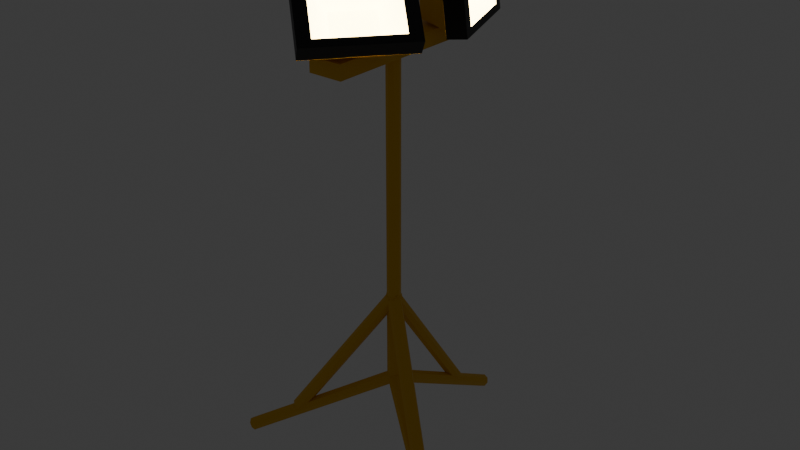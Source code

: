 # Source: light.blend  (saved by Blender 4.5.90; exported with 4.5.12 LTS)
import bpy
from mathutils import Matrix  # noqa: F401  (used for matrix-valued properties, if any)

bpy.ops.wm.read_factory_settings(use_empty=True)
scene = bpy.context.scene
scene.name = 'Scene'

# ---- materials (node trees are filled in below, after node groups)
mat_material_001 = bpy.data.materials.new('Material.001')
mat_material_002 = bpy.data.materials.new('Material.002')
mat_material_003 = bpy.data.materials.new('Material.003')

# ---- material node trees
mat_material_001.use_nodes = True; mat_material_001.node_tree.nodes.clear()
_N = mat_material_001.node_tree.nodes; _L = mat_material_001.node_tree.links
n0 = _N.new('ShaderNodeBsdfPrincipled'); n0.name = 'Principled BSDF'; n0.location = (-200, 100)
n0.inputs[0].default_value = (0.8006, 0.4461, 0.0, 1.0)
n1 = _N.new('ShaderNodeOutputMaterial'); n1.name = 'Material Output'; n1.location = (200, 100)
_L.new(n0.outputs[0], n1.inputs[0])
n1.is_active_output = True
mat_material_002.use_nodes = True; mat_material_002.node_tree.nodes.clear()
_N = mat_material_002.node_tree.nodes; _L = mat_material_002.node_tree.links
n0 = _N.new('ShaderNodeBsdfPrincipled'); n0.name = 'Principled BSDF'; n0.location = (-200, 100)
n0.inputs[0].default_value = (0.7991, 0.6376, 0.305, 1.0)
n0.inputs[27].default_value = (0.7991, 0.6376, 0.305, 1.0)
n0.inputs[28].default_value = 15.3
n1 = _N.new('ShaderNodeOutputMaterial'); n1.name = 'Material Output'; n1.location = (200, 100)
_L.new(n0.outputs[0], n1.inputs[0])
n1.is_active_output = True
mat_material_003.use_nodes = True; mat_material_003.node_tree.nodes.clear()
_N = mat_material_003.node_tree.nodes; _L = mat_material_003.node_tree.links
n0 = _N.new('ShaderNodeBsdfPrincipled'); n0.name = 'Principled BSDF'; n0.location = (-200, 100)
n0.inputs[0].default_value = (0.003442, 0.003442, 0.003442, 1.0)
n1 = _N.new('ShaderNodeOutputMaterial'); n1.name = 'Material Output'; n1.location = (200, 100)
_L.new(n0.outputs[0], n1.inputs[0])
n1.is_active_output = True

# ---- world
world_world = bpy.data.worlds.new('World'); scene.world = world_world
world_world.use_nodes = True; world_world.node_tree.nodes.clear()
_N = world_world.node_tree.nodes; _L = world_world.node_tree.links
n0 = _N.new('ShaderNodeOutputWorld'); n0.name = 'World Output'; n0.location = (300, 300)
n1 = _N.new('ShaderNodeBackground'); n1.name = 'Background'; n1.location = (10, 300)
n1.inputs[0].default_value = (0.05088, 0.05088, 0.05088, 1.0)
_L.new(n1.outputs[0], n0.inputs[0])
n0.is_active_output = True
world_world.color = (0.05088, 0.05088, 0.05088)
world_world.use_sun_shadow = False
world_world.sun_shadow_jitter_overblur = 0.0

# ---- meshes
me_cylinder = bpy.data.meshes.new('Cylinder')
me_cylinder.from_pydata([(0.0, 0.03, -0.02), (0.0, 0.03, 1.48), (0.02121, 0.02121, -0.02), (0.02121, 0.02121, 1.48), (0.03, 0.0, -0.02), (0.03, 0.0, 1.48), (0.02121, -0.02121, -0.02), (0.02121, -0.02121, 1.48), (0.0, -0.03, -0.02), (0.0, -0.03, 1.48), (-0.02121, -0.02121, -0.02), (-0.02121, -0.02121, 1.48), (-0.03, 0.0, -0.02), (-0.03, 0.0, 1.48), (-0.02121, 0.02121, -0.02), (-0.02121, 0.02121, 1.48)], [], [(0, 1, 3, 2), (2, 3, 5, 4), (4, 5, 7, 6), (6, 7, 9, 8), (8, 9, 11, 10), (10, 11, 13, 12), (3, 1, 15, 13, 11, 9, 7, 5), (12, 13, 15, 14), (14, 15, 1, 0), (0, 2, 4, 6, 8, 10, 12, 14)])
_uv = me_cylinder.uv_layers.new(name='UVMap')
_uv.uv.foreach_set('vector', [1.0, 0.5, 1.0, 1.0, 0.875, 1.0, 0.875, 0.5, 0.875, 0.5, 0.875, 1.0, 0.75, 1.0, 0.75, 0.5, 0.75, 0.5, 0.75, 1.0, 0.625, 1.0, 0.625, 0.5, 0.625, 0.5, 0.625, 1.0, 0.5, 1.0, 0.5, 0.5, 0.5, 0.5, 0.5, 1.0, 0.375, 1.0, 0.375, 0.5, 0.375, 0.5, 0.375, 1.0, 0.25, 1.0, 0.25, 0.5, 0.4197, 0.4197, 0.25, 0.49, 0.08029, 0.4197, 0.01, 0.25, 0.08029, 0.08029, 0.25, 0.01, 0.4197, 0.08029, 0.49, 0.25, 0.25, 0.5, 0.25, 1.0, 0.125, 1.0, 0.125, 0.5, 0.125, 0.5, 0.125, 1.0, 0.0, 1.0, 0.0, 0.5, 0.75, 0.49, 0.9197, 0.4197, 0.99, 0.25, 0.9197, 0.08029, 0.75, 0.01, 0.5803, 0.08029, 0.51, 0.25, 0.5803, 0.4197])
me_cylinder.materials.append(mat_material_001)
me_cylinder.update()
me_cylinder_001 = bpy.data.meshes.new('Cylinder.001')
me_cylinder_001.from_pydata([(0.0, 0.03, -0.02), (0.0, 0.03, 0.78), (0.02121, 0.02121, -0.02), (0.02121, 0.02121, 0.78), (0.03, 0.0, -0.02), (0.03, 0.0, 0.78), (0.02121, -0.02121, -0.02), (0.02121, -0.02121, 0.78), (0.0, -0.03, -0.02), (0.0, -0.03, 0.78), (-0.02121, -0.02121, -0.02), (-0.02121, -0.02121, 0.78), (-0.03, 0.0, -0.02), (-0.03, 0.0, 0.78), (-0.02121, 0.02121, -0.02), (-0.02121, 0.02121, 0.78)], [], [(0, 1, 3, 2), (2, 3, 5, 4), (4, 5, 7, 6), (6, 7, 9, 8), (8, 9, 11, 10), (10, 11, 13, 12), (3, 1, 15, 13, 11, 9, 7, 5), (12, 13, 15, 14), (14, 15, 1, 0), (0, 2, 4, 6, 8, 10, 12, 14)])
_uv = me_cylinder_001.uv_layers.new(name='UVMap')
_uv.uv.foreach_set('vector', [1.0, 0.5, 1.0, 1.0, 0.875, 1.0, 0.875, 0.5, 0.875, 0.5, 0.875, 1.0, 0.75, 1.0, 0.75, 0.5, 0.75, 0.5, 0.75, 1.0, 0.625, 1.0, 0.625, 0.5, 0.625, 0.5, 0.625, 1.0, 0.5, 1.0, 0.5, 0.5, 0.5, 0.5, 0.5, 1.0, 0.375, 1.0, 0.375, 0.5, 0.375, 0.5, 0.375, 1.0, 0.25, 1.0, 0.25, 0.5, 0.4197, 0.4197, 0.25, 0.49, 0.08029, 0.4197, 0.01, 0.25, 0.08029, 0.08029, 0.25, 0.01, 0.4197, 0.08029, 0.49, 0.25, 0.25, 0.5, 0.25, 1.0, 0.125, 1.0, 0.125, 0.5, 0.125, 0.5, 0.125, 1.0, 0.0, 1.0, 0.0, 0.5, 0.75, 0.49, 0.9197, 0.4197, 0.99, 0.25, 0.9197, 0.08029, 0.75, 0.01, 0.5803, 0.08029, 0.51, 0.25, 0.5803, 0.4197])
me_cylinder_001.materials.append(mat_material_001)
me_cylinder_001.update()
me_cylinder_002 = bpy.data.meshes.new('Cylinder.002')
me_cylinder_002.from_pydata([(0.0, 0.03, -0.02), (0.0, 0.03, 0.78), (0.02121, 0.02121, -0.02), (0.02121, 0.02121, 0.78), (0.03, 0.0, -0.02), (0.03, 0.0, 0.78), (0.02121, -0.02121, -0.02), (0.02121, -0.02121, 0.78), (0.0, -0.03, -0.02), (0.0, -0.03, 0.78), (-0.02121, -0.02121, -0.02), (-0.02121, -0.02121, 0.78), (-0.03, 0.0, -0.02), (-0.03, 0.0, 0.78), (-0.02121, 0.02121, -0.02), (-0.02121, 0.02121, 0.78)], [], [(0, 1, 3, 2), (2, 3, 5, 4), (4, 5, 7, 6), (6, 7, 9, 8), (8, 9, 11, 10), (10, 11, 13, 12), (3, 1, 15, 13, 11, 9, 7, 5), (12, 13, 15, 14), (14, 15, 1, 0), (0, 2, 4, 6, 8, 10, 12, 14)])
_uv = me_cylinder_002.uv_layers.new(name='UVMap')
_uv.uv.foreach_set('vector', [1.0, 0.5, 1.0, 1.0, 0.875, 1.0, 0.875, 0.5, 0.875, 0.5, 0.875, 1.0, 0.75, 1.0, 0.75, 0.5, 0.75, 0.5, 0.75, 1.0, 0.625, 1.0, 0.625, 0.5, 0.625, 0.5, 0.625, 1.0, 0.5, 1.0, 0.5, 0.5, 0.5, 0.5, 0.5, 1.0, 0.375, 1.0, 0.375, 0.5, 0.375, 0.5, 0.375, 1.0, 0.25, 1.0, 0.25, 0.5, 0.4197, 0.4197, 0.25, 0.49, 0.08029, 0.4197, 0.01, 0.25, 0.08029, 0.08029, 0.25, 0.01, 0.4197, 0.08029, 0.49, 0.25, 0.25, 0.5, 0.25, 1.0, 0.125, 1.0, 0.125, 0.5, 0.125, 0.5, 0.125, 1.0, 0.0, 1.0, 0.0, 0.5, 0.75, 0.49, 0.9197, 0.4197, 0.99, 0.25, 0.9197, 0.08029, 0.75, 0.01, 0.5803, 0.08029, 0.51, 0.25, 0.5803, 0.4197])
me_cylinder_002.materials.append(mat_material_001)
me_cylinder_002.update()
me_cylinder_003 = bpy.data.meshes.new('Cylinder.003')
me_cylinder_003.from_pydata([(0.0, 0.03, -0.02), (0.0, 0.03, 0.78), (0.02121, 0.02121, -0.02), (0.02121, 0.02121, 0.78), (0.03, 0.0, -0.02), (0.03, 0.0, 0.78), (0.02121, -0.02121, -0.02), (0.02121, -0.02121, 0.78), (0.0, -0.03, -0.02), (0.0, -0.03, 0.78), (-0.02121, -0.02121, -0.02), (-0.02121, -0.02121, 0.78), (-0.03, 0.0, -0.02), (-0.03, 0.0, 0.78), (-0.02121, 0.02121, -0.02), (-0.02121, 0.02121, 0.78)], [], [(0, 1, 3, 2), (2, 3, 5, 4), (4, 5, 7, 6), (6, 7, 9, 8), (8, 9, 11, 10), (10, 11, 13, 12), (3, 1, 15, 13, 11, 9, 7, 5), (12, 13, 15, 14), (14, 15, 1, 0), (0, 2, 4, 6, 8, 10, 12, 14)])
_uv = me_cylinder_003.uv_layers.new(name='UVMap')
_uv.uv.foreach_set('vector', [1.0, 0.5, 1.0, 1.0, 0.875, 1.0, 0.875, 0.5, 0.875, 0.5, 0.875, 1.0, 0.75, 1.0, 0.75, 0.5, 0.75, 0.5, 0.75, 1.0, 0.625, 1.0, 0.625, 0.5, 0.625, 0.5, 0.625, 1.0, 0.5, 1.0, 0.5, 0.5, 0.5, 0.5, 0.5, 1.0, 0.375, 1.0, 0.375, 0.5, 0.375, 0.5, 0.375, 1.0, 0.25, 1.0, 0.25, 0.5, 0.4197, 0.4197, 0.25, 0.49, 0.08029, 0.4197, 0.01, 0.25, 0.08029, 0.08029, 0.25, 0.01, 0.4197, 0.08029, 0.49, 0.25, 0.25, 0.5, 0.25, 1.0, 0.125, 1.0, 0.125, 0.5, 0.125, 0.5, 0.125, 1.0, 0.0, 1.0, 0.0, 0.5, 0.75, 0.49, 0.9197, 0.4197, 0.99, 0.25, 0.9197, 0.08029, 0.75, 0.01, 0.5803, 0.08029, 0.51, 0.25, 0.5803, 0.4197])
me_cylinder_003.materials.append(mat_material_001)
me_cylinder_003.update()
me_cylinder_004 = bpy.data.meshes.new('Cylinder.004')
me_cylinder_004.from_pydata([(0.0, 0.03, -0.02), (0.0, 0.03, 0.78), (0.02121, 0.02121, -0.02), (0.02121, 0.02121, 0.78), (0.03, 0.0, -0.02), (0.03, 0.0, 0.78), (0.02121, -0.02121, -0.02), (0.02121, -0.02121, 0.78), (0.0, -0.03, -0.02), (0.0, -0.03, 0.78), (-0.02121, -0.02121, -0.02), (-0.02121, -0.02121, 0.78), (-0.03, 0.0, -0.02), (-0.03, 0.0, 0.78), (-0.02121, 0.02121, -0.02), (-0.02121, 0.02121, 0.78)], [], [(0, 1, 3, 2), (2, 3, 5, 4), (4, 5, 7, 6), (6, 7, 9, 8), (8, 9, 11, 10), (10, 11, 13, 12), (3, 1, 15, 13, 11, 9, 7, 5), (12, 13, 15, 14), (14, 15, 1, 0), (0, 2, 4, 6, 8, 10, 12, 14)])
_uv = me_cylinder_004.uv_layers.new(name='UVMap')
_uv.uv.foreach_set('vector', [1.0, 0.5, 1.0, 1.0, 0.875, 1.0, 0.875, 0.5, 0.875, 0.5, 0.875, 1.0, 0.75, 1.0, 0.75, 0.5, 0.75, 0.5, 0.75, 1.0, 0.625, 1.0, 0.625, 0.5, 0.625, 0.5, 0.625, 1.0, 0.5, 1.0, 0.5, 0.5, 0.5, 0.5, 0.5, 1.0, 0.375, 1.0, 0.375, 0.5, 0.375, 0.5, 0.375, 1.0, 0.25, 1.0, 0.25, 0.5, 0.4197, 0.4197, 0.25, 0.49, 0.08029, 0.4197, 0.01, 0.25, 0.08029, 0.08029, 0.25, 0.01, 0.4197, 0.08029, 0.49, 0.25, 0.25, 0.5, 0.25, 1.0, 0.125, 1.0, 0.125, 0.5, 0.125, 0.5, 0.125, 1.0, 0.0, 1.0, 0.0, 0.5, 0.75, 0.49, 0.9197, 0.4197, 0.99, 0.25, 0.9197, 0.08029, 0.75, 0.01, 0.5803, 0.08029, 0.51, 0.25, 0.5803, 0.4197])
me_cylinder_004.materials.append(mat_material_001)
me_cylinder_004.update()
me_cylinder_005 = bpy.data.meshes.new('Cylinder.005')
me_cylinder_005.from_pydata([(0.0, 0.03, -0.02), (0.0, 0.03, 0.78), (0.02121, 0.02121, -0.02), (0.02121, 0.02121, 0.78), (0.03, 0.0, -0.02), (0.03, 0.0, 0.78), (0.02121, -0.02121, -0.02), (0.02121, -0.02121, 0.78), (0.0, -0.03, -0.02), (0.0, -0.03, 0.78), (-0.02121, -0.02121, -0.02), (-0.02121, -0.02121, 0.78), (-0.03, 0.0, -0.02), (-0.03, 0.0, 0.78), (-0.02121, 0.02121, -0.02), (-0.02121, 0.02121, 0.78)], [], [(0, 1, 3, 2), (2, 3, 5, 4), (4, 5, 7, 6), (6, 7, 9, 8), (8, 9, 11, 10), (10, 11, 13, 12), (3, 1, 15, 13, 11, 9, 7, 5), (12, 13, 15, 14), (14, 15, 1, 0), (0, 2, 4, 6, 8, 10, 12, 14)])
_uv = me_cylinder_005.uv_layers.new(name='UVMap')
_uv.uv.foreach_set('vector', [1.0, 0.5, 1.0, 1.0, 0.875, 1.0, 0.875, 0.5, 0.875, 0.5, 0.875, 1.0, 0.75, 1.0, 0.75, 0.5, 0.75, 0.5, 0.75, 1.0, 0.625, 1.0, 0.625, 0.5, 0.625, 0.5, 0.625, 1.0, 0.5, 1.0, 0.5, 0.5, 0.5, 0.5, 0.5, 1.0, 0.375, 1.0, 0.375, 0.5, 0.375, 0.5, 0.375, 1.0, 0.25, 1.0, 0.25, 0.5, 0.4197, 0.4197, 0.25, 0.49, 0.08029, 0.4197, 0.01, 0.25, 0.08029, 0.08029, 0.25, 0.01, 0.4197, 0.08029, 0.49, 0.25, 0.25, 0.5, 0.25, 1.0, 0.125, 1.0, 0.125, 0.5, 0.125, 0.5, 0.125, 1.0, 0.0, 1.0, 0.0, 0.5, 0.75, 0.49, 0.9197, 0.4197, 0.99, 0.25, 0.9197, 0.08029, 0.75, 0.01, 0.5803, 0.08029, 0.51, 0.25, 0.5803, 0.4197])
me_cylinder_005.materials.append(mat_material_001)
me_cylinder_005.update()
me_cylinder_006 = bpy.data.meshes.new('Cylinder.006')
me_cylinder_006.from_pydata([(0.0, 0.03, -0.02), (0.0, 0.03, 0.78), (0.02121, 0.02121, -0.02), (0.02121, 0.02121, 0.78), (0.03, 0.0, -0.02), (0.03, 0.0, 0.78), (0.02121, -0.02121, -0.02), (0.02121, -0.02121, 0.78), (0.0, -0.03, -0.02), (0.0, -0.03, 0.78), (-0.02121, -0.02121, -0.02), (-0.02121, -0.02121, 0.78), (-0.03, 0.0, -0.02), (-0.03, 0.0, 0.78), (-0.02121, 0.02121, -0.02), (-0.02121, 0.02121, 0.78)], [], [(0, 1, 3, 2), (2, 3, 5, 4), (4, 5, 7, 6), (6, 7, 9, 8), (8, 9, 11, 10), (10, 11, 13, 12), (3, 1, 15, 13, 11, 9, 7, 5), (12, 13, 15, 14), (14, 15, 1, 0), (0, 2, 4, 6, 8, 10, 12, 14)])
_uv = me_cylinder_006.uv_layers.new(name='UVMap')
_uv.uv.foreach_set('vector', [1.0, 0.5, 1.0, 1.0, 0.875, 1.0, 0.875, 0.5, 0.875, 0.5, 0.875, 1.0, 0.75, 1.0, 0.75, 0.5, 0.75, 0.5, 0.75, 1.0, 0.625, 1.0, 0.625, 0.5, 0.625, 0.5, 0.625, 1.0, 0.5, 1.0, 0.5, 0.5, 0.5, 0.5, 0.5, 1.0, 0.375, 1.0, 0.375, 0.5, 0.375, 0.5, 0.375, 1.0, 0.25, 1.0, 0.25, 0.5, 0.4197, 0.4197, 0.25, 0.49, 0.08029, 0.4197, 0.01, 0.25, 0.08029, 0.08029, 0.25, 0.01, 0.4197, 0.08029, 0.49, 0.25, 0.25, 0.5, 0.25, 1.0, 0.125, 1.0, 0.125, 0.5, 0.125, 0.5, 0.125, 1.0, 0.0, 1.0, 0.0, 0.5, 0.75, 0.49, 0.9197, 0.4197, 0.99, 0.25, 0.9197, 0.08029, 0.75, 0.01, 0.5803, 0.08029, 0.51, 0.25, 0.5803, 0.4197])
me_cylinder_006.materials.append(mat_material_001)
me_cylinder_006.update()
me_cube = bpy.data.meshes.new('Cube')
me_cube.from_pydata([(-0.07462, -0.3737, 1.867), (-0.07462, -0.3737, 1.93), (-0.07462, 0.3737, 1.867), (-0.07462, 0.3737, 1.93), (0.07462, -0.3737, 1.867), (0.07462, -0.3737, 1.93), (0.07462, 0.3737, 1.867), (0.07462, 0.3737, 1.93)], [], [(0, 1, 3, 2), (2, 3, 7, 6), (6, 7, 5, 4), (4, 5, 1, 0), (2, 6, 4, 0), (7, 3, 1, 5)])
_uv = me_cube.uv_layers.new(name='UVMap')
_uv.uv.foreach_set('vector', [0.375, 0.0, 0.625, 0.0, 0.625, 0.25, 0.375, 0.25, 0.375, 0.25, 0.625, 0.25, 0.625, 0.5, 0.375, 0.5, 0.375, 0.5, 0.625, 0.5, 0.625, 0.75, 0.375, 0.75, 0.375, 0.75, 0.625, 0.75, 0.625, 1.0, 0.375, 1.0, 0.125, 0.5, 0.375, 0.5, 0.375, 0.75, 0.125, 0.75, 0.625, 0.5, 0.875, 0.5, 0.875, 0.75, 0.625, 0.75])
me_cube.materials.append(mat_material_001)
me_cube.update()
me_cube_001 = bpy.data.meshes.new('Cube.001')
me_cube_001.from_pydata([(-0.07996, -0.1267, -0.1145), (-0.1187, -0.1882, 0.01325), (-0.07996, 0.1267, -0.1145), (-0.1187, 0.1882, 0.01325), (0.07996, -0.1267, -0.1145), (0.1187, -0.1882, 0.01325), (0.07996, 0.1267, -0.1145), (0.1187, 0.1882, 0.01325), (-0.1382, -0.219, 0.01325), (-0.1382, 0.219, 0.01325), (0.1382, -0.219, 0.01325), (0.1382, 0.219, 0.01325)], [], [(0, 1, 3, 2), (2, 3, 7, 6), (6, 7, 5, 4), (4, 5, 1, 0), (2, 6, 4, 0), (1, 5, 10, 8), (7, 3, 9, 11), (5, 7, 11, 10), (3, 1, 8, 9)])
_uv = me_cube_001.uv_layers.new(name='UVMap')
_uv.uv.foreach_set('vector', [0.375, 0.0, 0.625, 0.0, 0.625, 0.25, 0.375, 0.25, 0.375, 0.25, 0.625, 0.25, 0.625, 0.5, 0.375, 0.5, 0.375, 0.5, 0.625, 0.5, 0.625, 0.75, 0.375, 0.75, 0.375, 0.75, 0.625, 0.75, 0.625, 1.0, 0.375, 1.0, 0.125, 0.5, 0.375, 0.5, 0.375, 0.75, 0.125, 0.75, 0.625, 1.0, 0.625, 0.75, 0.625, 0.75, 0.625, 1.0, 0.625, 0.5, 0.625, 0.25, 0.625, 0.25, 0.625, 0.5, 0.625, 0.75, 0.625, 0.5, 0.625, 0.5, 0.625, 0.75, 0.625, 0.25, 0.625, 0.0, 0.625, 0.0, 0.625, 0.25])
me_cube_001.materials.append(mat_material_001)
me_cube_001.update()
me_cube_002 = bpy.data.meshes.new('Cube.002')
me_cube_002.from_pydata([(-0.1049, -0.1663, 0.09634), (-0.1049, 0.1663, 0.09634), (0.1049, -0.1663, 0.09634), (0.1049, 0.1663, 0.09634), (-0.05728, -0.09079, -0.008763), (-0.05728, 0.09079, -0.008763), (0.05728, -0.09079, -0.008763), (0.05728, 0.09079, -0.008763)], [], [(0, 2, 6, 4), (7, 5, 4, 6), (3, 1, 5, 7), (2, 3, 7, 6), (1, 0, 4, 5)])
_uv = me_cube_002.uv_layers.new(name='UVMap')
_uv.uv.foreach_set('vector', [0.625, 1.0, 0.625, 0.75, 0.625, 0.75, 0.625, 1.0, 0.625, 0.5, 0.875, 0.5, 0.875, 0.75, 0.625, 0.75, 0.625, 0.5, 0.625, 0.25, 0.625, 0.25, 0.625, 0.5, 0.625, 0.75, 0.625, 0.5, 0.625, 0.5, 0.625, 0.75, 0.625, 0.25, 0.625, 0.0, 0.625, 0.0, 0.625, 0.25])
me_cube_002.materials.append(mat_material_002)
me_cube_002.update()
me_cube_003 = bpy.data.meshes.new('Cube.003')
me_cube_003.from_pydata([(-0.1382, -0.219, 0.01325), (-0.1382, 0.219, 0.01325), (0.1382, -0.219, 0.01325), (0.1382, 0.219, 0.01325), (-0.1382, -0.219, 0.09634), (-0.1382, 0.219, 0.09634), (0.1382, -0.219, 0.09634), (0.1382, 0.219, 0.09634), (-0.1049, -0.1663, 0.09634), (-0.1049, 0.1663, 0.09634), (0.1049, -0.1663, 0.09634), (0.1049, 0.1663, 0.09634)], [], [(2, 3, 7, 6), (6, 7, 11, 10), (1, 0, 4, 5), (0, 2, 6, 4), (3, 1, 5, 7), (5, 4, 8, 9), (4, 6, 10, 8), (7, 5, 9, 11)])
_uv = me_cube_003.uv_layers.new(name='UVMap')
_uv.uv.foreach_set('vector', [0.625, 0.75, 0.625, 0.5, 0.625, 0.5, 0.625, 0.75, 0.625, 0.75, 0.625, 0.5, 0.625, 0.5, 0.625, 0.75, 0.625, 0.25, 0.625, 0.0, 0.625, 0.0, 0.625, 0.25, 0.625, 1.0, 0.625, 0.75, 0.625, 0.75, 0.625, 1.0, 0.625, 0.5, 0.625, 0.25, 0.625, 0.25, 0.625, 0.5, 0.625, 0.25, 0.625, 0.0, 0.625, 0.0, 0.625, 0.25, 0.625, 1.0, 0.625, 0.75, 0.625, 0.75, 0.625, 1.0, 0.625, 0.5, 0.625, 0.25, 0.625, 0.25, 0.625, 0.5])
me_cube_003.materials.append(mat_material_003)
me_cube_003.update()
me_cube_004 = bpy.data.meshes.new('Cube.004')
me_cube_004.from_pydata([(-0.07996, -0.1267, -0.1145), (-0.1187, -0.1882, 0.01325), (-0.07996, 0.1267, -0.1145), (-0.1187, 0.1882, 0.01325), (0.07996, -0.1267, -0.1145), (0.1187, -0.1882, 0.01325), (0.07996, 0.1267, -0.1145), (0.1187, 0.1882, 0.01325), (-0.1382, -0.219, 0.01325), (-0.1382, 0.219, 0.01325), (0.1382, -0.219, 0.01325), (0.1382, 0.219, 0.01325)], [], [(0, 1, 3, 2), (2, 3, 7, 6), (6, 7, 5, 4), (4, 5, 1, 0), (2, 6, 4, 0), (1, 5, 10, 8), (7, 3, 9, 11), (5, 7, 11, 10), (3, 1, 8, 9)])
_uv = me_cube_004.uv_layers.new(name='UVMap')
_uv.uv.foreach_set('vector', [0.375, 0.0, 0.625, 0.0, 0.625, 0.25, 0.375, 0.25, 0.375, 0.25, 0.625, 0.25, 0.625, 0.5, 0.375, 0.5, 0.375, 0.5, 0.625, 0.5, 0.625, 0.75, 0.375, 0.75, 0.375, 0.75, 0.625, 0.75, 0.625, 1.0, 0.375, 1.0, 0.125, 0.5, 0.375, 0.5, 0.375, 0.75, 0.125, 0.75, 0.625, 1.0, 0.625, 0.75, 0.625, 0.75, 0.625, 1.0, 0.625, 0.5, 0.625, 0.25, 0.625, 0.25, 0.625, 0.5, 0.625, 0.75, 0.625, 0.5, 0.625, 0.5, 0.625, 0.75, 0.625, 0.25, 0.625, 0.0, 0.625, 0.0, 0.625, 0.25])
me_cube_004.materials.append(mat_material_001)
me_cube_004.update()
me_cube_005 = bpy.data.meshes.new('Cube.005')
me_cube_005.from_pydata([(-0.1049, -0.1663, 0.09634), (-0.1049, 0.1663, 0.09634), (0.1049, -0.1663, 0.09634), (0.1049, 0.1663, 0.09634), (-0.05728, -0.09079, -0.008763), (-0.05728, 0.09079, -0.008763), (0.05728, -0.09079, -0.008763), (0.05728, 0.09079, -0.008763)], [], [(0, 2, 6, 4), (7, 5, 4, 6), (3, 1, 5, 7), (2, 3, 7, 6), (1, 0, 4, 5)])
_uv = me_cube_005.uv_layers.new(name='UVMap')
_uv.uv.foreach_set('vector', [0.625, 1.0, 0.625, 0.75, 0.625, 0.75, 0.625, 1.0, 0.625, 0.5, 0.875, 0.5, 0.875, 0.75, 0.625, 0.75, 0.625, 0.5, 0.625, 0.25, 0.625, 0.25, 0.625, 0.5, 0.625, 0.75, 0.625, 0.5, 0.625, 0.5, 0.625, 0.75, 0.625, 0.25, 0.625, 0.0, 0.625, 0.0, 0.625, 0.25])
me_cube_005.materials.append(mat_material_002)
me_cube_005.update()
me_cube_006 = bpy.data.meshes.new('Cube.006')
me_cube_006.from_pydata([(-0.1382, -0.219, 0.01325), (-0.1382, 0.219, 0.01325), (0.1382, -0.219, 0.01325), (0.1382, 0.219, 0.01325), (-0.1382, -0.219, 0.09634), (-0.1382, 0.219, 0.09634), (0.1382, -0.219, 0.09634), (0.1382, 0.219, 0.09634), (-0.1049, -0.1663, 0.09634), (-0.1049, 0.1663, 0.09634), (0.1049, -0.1663, 0.09634), (0.1049, 0.1663, 0.09634)], [], [(2, 3, 7, 6), (6, 7, 11, 10), (1, 0, 4, 5), (0, 2, 6, 4), (3, 1, 5, 7), (5, 4, 8, 9), (4, 6, 10, 8), (7, 5, 9, 11)])
_uv = me_cube_006.uv_layers.new(name='UVMap')
_uv.uv.foreach_set('vector', [0.625, 0.75, 0.625, 0.5, 0.625, 0.5, 0.625, 0.75, 0.625, 0.75, 0.625, 0.5, 0.625, 0.5, 0.625, 0.75, 0.625, 0.25, 0.625, 0.0, 0.625, 0.0, 0.625, 0.25, 0.625, 1.0, 0.625, 0.75, 0.625, 0.75, 0.625, 1.0, 0.625, 0.5, 0.625, 0.25, 0.625, 0.25, 0.625, 0.5, 0.625, 0.25, 0.625, 0.0, 0.625, 0.0, 0.625, 0.25, 0.625, 1.0, 0.625, 0.75, 0.625, 0.75, 0.625, 1.0, 0.625, 0.5, 0.625, 0.25, 0.625, 0.25, 0.625, 0.5])
me_cube_006.materials.append(mat_material_003)
me_cube_006.update()

# ---- objects
ob_cylinder = bpy.data.objects.new('Cylinder', me_cylinder)
ob_cylinder_001 = bpy.data.objects.new('Cylinder.001', me_cylinder_001)
ob_cylinder_002 = bpy.data.objects.new('Cylinder.002', me_cylinder_002)
ob_cylinder_003 = bpy.data.objects.new('Cylinder.003', me_cylinder_003)
ob_cylinder_004 = bpy.data.objects.new('Cylinder.004', me_cylinder_004)
ob_cylinder_005 = bpy.data.objects.new('Cylinder.005', me_cylinder_005)
ob_cylinder_006 = bpy.data.objects.new('Cylinder.006', me_cylinder_006)
ob_cube = bpy.data.objects.new('Cube', me_cube)
ob_cube_001 = bpy.data.objects.new('Cube.001', me_cube_001)
ob_cube_002 = bpy.data.objects.new('Cube.002', me_cube_002)
ob_cube_003 = bpy.data.objects.new('Cube.003', me_cube_003)
ob_cube_004 = bpy.data.objects.new('Cube.004', me_cube_004)
ob_cube_005 = bpy.data.objects.new('Cube.005', me_cube_005)
ob_cube_006 = bpy.data.objects.new('Cube.006', me_cube_006)

# ---- transforms, parenting, visibility, modifiers, constraints
ob_cylinder.location = (0.0, 0.0, 0.4)
ob_cylinder_001.location = (0.0, 0.0, 0.4)
ob_cylinder_001.rotation_euler = (-2.094, -0.0, 0.0)
ob_cylinder_002.location = (0.0, 0.0, 0.8)
ob_cylinder_002.rotation_euler = (-2.531, -0.0, 0.0)
ob_cylinder_003.location = (0.0, 0.0, 0.4)
ob_cylinder_003.rotation_euler = (-2.094, -0.0, -2.182)
ob_cylinder_004.location = (0.0, 0.0, 0.8)
ob_cylinder_004.rotation_euler = (-2.531, -0.0, -2.182)
ob_cylinder_005.location = (0.0, 0.0, 0.4)
ob_cylinder_005.rotation_euler = (-2.094, -0.0, -4.276)
ob_cylinder_006.location = (0.0, 0.0, 0.8)
ob_cylinder_006.rotation_euler = (-2.531, -0.0, -4.276)
ob_cube.location = (0.0, 0.0, 0.0)
ob_cube_001.location = (0.05058, 0.3276, 2.046)
ob_cube_001.rotation_euler = (0.0, 1.453, 0.3343)
ob_cube_002.parent = ob_cube_001
ob_cube_002.location = (0.0, 0.0, 0.0)
ob_cube_003.parent = ob_cube_001
ob_cube_003.matrix_parent_inverse = Matrix(((0.1111, 0.03857, -0.9931, 2.013), (-0.3281, 0.9447, 3.725e-09, -0.2929), (0.9381, 0.3258, 0.1176, -0.3947), (-0.0, -0.0, -0.0, 1.0)))
ob_cube_003.location = (0.05058, 0.3276, 2.046)
ob_cube_003.rotation_euler = (0.0, 1.453, 0.3343)
ob_cube_004.location = (0.05058, -0.2699, 2.046)
ob_cube_004.rotation_euler = (0.0, 0.7548, -0.6942)
ob_cube_005.parent = ob_cube_004
ob_cube_005.location = (0.0, 0.0, 0.0)
ob_cube_006.parent = ob_cube_004
ob_cube_006.matrix_parent_inverse = Matrix(((0.1111, 0.03857, -0.9931, 2.013), (-0.3281, 0.9447, 3.725e-09, -0.2929), (0.9381, 0.3258, 0.1176, -0.3947), (-0.0, -0.0, -0.0, 1.0)))
ob_cube_006.location = (0.05058, 0.3276, 2.046)
ob_cube_006.rotation_euler = (0.0, 1.453, 0.3343)

# ---- collection membership
scene.collection.objects.link(ob_cylinder)
scene.collection.objects.link(ob_cylinder_001)
scene.collection.objects.link(ob_cylinder_002)
scene.collection.objects.link(ob_cylinder_003)
scene.collection.objects.link(ob_cylinder_004)
scene.collection.objects.link(ob_cylinder_005)
scene.collection.objects.link(ob_cylinder_006)
scene.collection.objects.link(ob_cube)
scene.collection.objects.link(ob_cube_001)
scene.collection.objects.link(ob_cube_002)
scene.collection.objects.link(ob_cube_003)
scene.collection.objects.link(ob_cube_004)
scene.collection.objects.link(ob_cube_005)
scene.collection.objects.link(ob_cube_006)

# ---- scene / render settings (as saved in the file)
scene.frame_start = 1; scene.frame_end = 250; scene.frame_set(1)
scene.render.engine = 'BLENDER_EEVEE_NEXT'
scene.eevee.ray_tracing_options.trace_max_roughness = 0.0
bpy.context.view_layer.update()

# ---- added for rendering (the .blend has no active camera): camera
cam_auto = bpy.data.cameras.new('AutoCamera')
cam_auto.lens = 50.0
cam_auto.sensor_width = 36.0
cam_auto.clip_end = 1000.0
ob_auto_camera = bpy.data.objects.new('AutoCamera', cam_auto)
scene.collection.objects.link(ob_auto_camera)
ob_auto_camera.location = (2.58498, -3.06254, 3.1875)
ob_auto_camera.rotation_euler = (1.09748, -7.21219e-08, 0.694738)
scene.camera = ob_auto_camera
bpy.context.view_layer.update()
